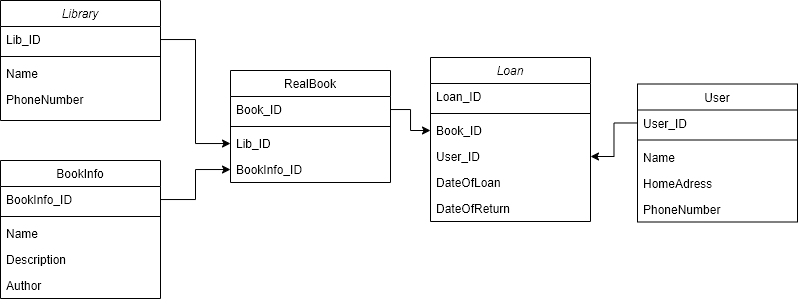

The diagram above was exported from draw.io. Its source (the exported page's mxGraphModel, read from the mxfile embedded in the PNG):
<mxGraphModel dx="983" dy="522" grid="1" gridSize="10" guides="1" tooltips="1" connect="1" arrows="1" fold="1" page="1" pageScale="1" pageWidth="827" pageHeight="1169" math="0" shadow="0">
  <root>
    <mxCell id="WIyWlLk6GJQsqaUBKTNV-0" />
    <mxCell id="WIyWlLk6GJQsqaUBKTNV-1" parent="WIyWlLk6GJQsqaUBKTNV-0" />
    <mxCell id="zkfFHV4jXpPFQw0GAbJ--0" value="Library" style="swimlane;fontStyle=2;align=center;verticalAlign=top;childLayout=stackLayout;horizontal=1;startSize=26;horizontalStack=0;resizeParent=1;resizeLast=0;collapsible=1;marginBottom=0;rounded=0;shadow=0;strokeWidth=1;" parent="WIyWlLk6GJQsqaUBKTNV-1" vertex="1">
      <mxGeometry x="190" y="230" width="160" height="120" as="geometry">
        <mxRectangle x="230" y="140" width="160" height="26" as="alternateBounds" />
      </mxGeometry>
    </mxCell>
    <mxCell id="zkfFHV4jXpPFQw0GAbJ--1" value="Lib_ID" style="text;align=left;verticalAlign=top;spacingLeft=4;spacingRight=4;overflow=hidden;rotatable=0;points=[[0,0.5],[1,0.5]];portConstraint=eastwest;" parent="zkfFHV4jXpPFQw0GAbJ--0" vertex="1">
      <mxGeometry y="26" width="160" height="26" as="geometry" />
    </mxCell>
    <mxCell id="zkfFHV4jXpPFQw0GAbJ--4" value="" style="line;html=1;strokeWidth=1;align=left;verticalAlign=middle;spacingTop=-1;spacingLeft=3;spacingRight=3;rotatable=0;labelPosition=right;points=[];portConstraint=eastwest;" parent="zkfFHV4jXpPFQw0GAbJ--0" vertex="1">
      <mxGeometry y="52" width="160" height="8" as="geometry" />
    </mxCell>
    <mxCell id="zkfFHV4jXpPFQw0GAbJ--2" value="Name" style="text;align=left;verticalAlign=top;spacingLeft=4;spacingRight=4;overflow=hidden;rotatable=0;points=[[0,0.5],[1,0.5]];portConstraint=eastwest;rounded=0;shadow=0;html=0;" parent="zkfFHV4jXpPFQw0GAbJ--0" vertex="1">
      <mxGeometry y="60" width="160" height="26" as="geometry" />
    </mxCell>
    <mxCell id="zkfFHV4jXpPFQw0GAbJ--3" value="PhoneNumber" style="text;align=left;verticalAlign=top;spacingLeft=4;spacingRight=4;overflow=hidden;rotatable=0;points=[[0,0.5],[1,0.5]];portConstraint=eastwest;rounded=0;shadow=0;html=0;" parent="zkfFHV4jXpPFQw0GAbJ--0" vertex="1">
      <mxGeometry y="86" width="160" height="26" as="geometry" />
    </mxCell>
    <mxCell id="zkfFHV4jXpPFQw0GAbJ--6" value="User" style="swimlane;fontStyle=0;align=center;verticalAlign=top;childLayout=stackLayout;horizontal=1;startSize=26;horizontalStack=0;resizeParent=1;resizeLast=0;collapsible=1;marginBottom=0;rounded=0;shadow=0;strokeWidth=1;" parent="WIyWlLk6GJQsqaUBKTNV-1" vertex="1">
      <mxGeometry x="827" y="313.5" width="160" height="138" as="geometry">
        <mxRectangle x="130" y="380" width="160" height="26" as="alternateBounds" />
      </mxGeometry>
    </mxCell>
    <mxCell id="zkfFHV4jXpPFQw0GAbJ--7" value="User_ID" style="text;align=left;verticalAlign=top;spacingLeft=4;spacingRight=4;overflow=hidden;rotatable=0;points=[[0,0.5],[1,0.5]];portConstraint=eastwest;" parent="zkfFHV4jXpPFQw0GAbJ--6" vertex="1">
      <mxGeometry y="26" width="160" height="26" as="geometry" />
    </mxCell>
    <mxCell id="iMfX6WGrsDp_3vsPb2SY-27" value="" style="line;html=1;strokeWidth=1;align=left;verticalAlign=middle;spacingTop=-1;spacingLeft=3;spacingRight=3;rotatable=0;labelPosition=right;points=[];portConstraint=eastwest;" vertex="1" parent="zkfFHV4jXpPFQw0GAbJ--6">
      <mxGeometry y="52" width="160" height="8" as="geometry" />
    </mxCell>
    <mxCell id="iMfX6WGrsDp_3vsPb2SY-29" value="Name" style="text;align=left;verticalAlign=top;spacingLeft=4;spacingRight=4;overflow=hidden;rotatable=0;points=[[0,0.5],[1,0.5]];portConstraint=eastwest;rounded=0;shadow=0;html=0;" vertex="1" parent="zkfFHV4jXpPFQw0GAbJ--6">
      <mxGeometry y="60" width="160" height="26" as="geometry" />
    </mxCell>
    <mxCell id="zkfFHV4jXpPFQw0GAbJ--8" value="HomeAdress" style="text;align=left;verticalAlign=top;spacingLeft=4;spacingRight=4;overflow=hidden;rotatable=0;points=[[0,0.5],[1,0.5]];portConstraint=eastwest;rounded=0;shadow=0;html=0;" parent="zkfFHV4jXpPFQw0GAbJ--6" vertex="1">
      <mxGeometry y="86" width="160" height="26" as="geometry" />
    </mxCell>
    <mxCell id="iMfX6WGrsDp_3vsPb2SY-2" value="PhoneNumber" style="text;align=left;verticalAlign=top;spacingLeft=4;spacingRight=4;overflow=hidden;rotatable=0;points=[[0,0.5],[1,0.5]];portConstraint=eastwest;" vertex="1" parent="zkfFHV4jXpPFQw0GAbJ--6">
      <mxGeometry y="112" width="160" height="26" as="geometry" />
    </mxCell>
    <mxCell id="zkfFHV4jXpPFQw0GAbJ--13" value="BookInfo" style="swimlane;fontStyle=0;align=center;verticalAlign=top;childLayout=stackLayout;horizontal=1;startSize=26;horizontalStack=0;resizeParent=1;resizeLast=0;collapsible=1;marginBottom=0;rounded=0;shadow=0;strokeWidth=1;" parent="WIyWlLk6GJQsqaUBKTNV-1" vertex="1">
      <mxGeometry x="190" y="390" width="160" height="138" as="geometry">
        <mxRectangle x="340" y="380" width="170" height="26" as="alternateBounds" />
      </mxGeometry>
    </mxCell>
    <mxCell id="zkfFHV4jXpPFQw0GAbJ--14" value="BookInfo_ID" style="text;align=left;verticalAlign=top;spacingLeft=4;spacingRight=4;overflow=hidden;rotatable=0;points=[[0,0.5],[1,0.5]];portConstraint=eastwest;" parent="zkfFHV4jXpPFQw0GAbJ--13" vertex="1">
      <mxGeometry y="26" width="160" height="26" as="geometry" />
    </mxCell>
    <mxCell id="iMfX6WGrsDp_3vsPb2SY-26" value="" style="line;html=1;strokeWidth=1;align=left;verticalAlign=middle;spacingTop=-1;spacingLeft=3;spacingRight=3;rotatable=0;labelPosition=right;points=[];portConstraint=eastwest;" vertex="1" parent="zkfFHV4jXpPFQw0GAbJ--13">
      <mxGeometry y="52" width="160" height="8" as="geometry" />
    </mxCell>
    <mxCell id="iMfX6WGrsDp_3vsPb2SY-3" value="Name" style="text;align=left;verticalAlign=top;spacingLeft=4;spacingRight=4;overflow=hidden;rotatable=0;points=[[0,0.5],[1,0.5]];portConstraint=eastwest;" vertex="1" parent="zkfFHV4jXpPFQw0GAbJ--13">
      <mxGeometry y="60" width="160" height="26" as="geometry" />
    </mxCell>
    <mxCell id="iMfX6WGrsDp_3vsPb2SY-4" value="Description" style="text;align=left;verticalAlign=top;spacingLeft=4;spacingRight=4;overflow=hidden;rotatable=0;points=[[0,0.5],[1,0.5]];portConstraint=eastwest;" vertex="1" parent="zkfFHV4jXpPFQw0GAbJ--13">
      <mxGeometry y="86" width="160" height="26" as="geometry" />
    </mxCell>
    <mxCell id="iMfX6WGrsDp_3vsPb2SY-5" value="Author" style="text;align=left;verticalAlign=top;spacingLeft=4;spacingRight=4;overflow=hidden;rotatable=0;points=[[0,0.5],[1,0.5]];portConstraint=eastwest;" vertex="1" parent="zkfFHV4jXpPFQw0GAbJ--13">
      <mxGeometry y="112" width="160" height="26" as="geometry" />
    </mxCell>
    <mxCell id="zkfFHV4jXpPFQw0GAbJ--17" value="RealBook" style="swimlane;fontStyle=0;align=center;verticalAlign=top;childLayout=stackLayout;horizontal=1;startSize=26;horizontalStack=0;resizeParent=1;resizeLast=0;collapsible=1;marginBottom=0;rounded=0;shadow=0;strokeWidth=1;" parent="WIyWlLk6GJQsqaUBKTNV-1" vertex="1">
      <mxGeometry x="420" y="300" width="160" height="112" as="geometry">
        <mxRectangle x="550" y="140" width="160" height="26" as="alternateBounds" />
      </mxGeometry>
    </mxCell>
    <mxCell id="zkfFHV4jXpPFQw0GAbJ--18" value="Book_ID" style="text;align=left;verticalAlign=top;spacingLeft=4;spacingRight=4;overflow=hidden;rotatable=0;points=[[0,0.5],[1,0.5]];portConstraint=eastwest;" parent="zkfFHV4jXpPFQw0GAbJ--17" vertex="1">
      <mxGeometry y="26" width="160" height="26" as="geometry" />
    </mxCell>
    <mxCell id="zkfFHV4jXpPFQw0GAbJ--23" value="" style="line;html=1;strokeWidth=1;align=left;verticalAlign=middle;spacingTop=-1;spacingLeft=3;spacingRight=3;rotatable=0;labelPosition=right;points=[];portConstraint=eastwest;" parent="zkfFHV4jXpPFQw0GAbJ--17" vertex="1">
      <mxGeometry y="52" width="160" height="8" as="geometry" />
    </mxCell>
    <mxCell id="iMfX6WGrsDp_3vsPb2SY-6" value="Lib_ID" style="text;align=left;verticalAlign=top;spacingLeft=4;spacingRight=4;overflow=hidden;rotatable=0;points=[[0,0.5],[1,0.5]];portConstraint=eastwest;" vertex="1" parent="zkfFHV4jXpPFQw0GAbJ--17">
      <mxGeometry y="60" width="160" height="26" as="geometry" />
    </mxCell>
    <mxCell id="zkfFHV4jXpPFQw0GAbJ--25" value="BookInfo_ID" style="text;align=left;verticalAlign=top;spacingLeft=4;spacingRight=4;overflow=hidden;rotatable=0;points=[[0,0.5],[1,0.5]];portConstraint=eastwest;" parent="zkfFHV4jXpPFQw0GAbJ--17" vertex="1">
      <mxGeometry y="86" width="160" height="26" as="geometry" />
    </mxCell>
    <mxCell id="iMfX6WGrsDp_3vsPb2SY-12" style="edgeStyle=orthogonalEdgeStyle;rounded=0;orthogonalLoop=1;jettySize=auto;html=1;" edge="1" parent="WIyWlLk6GJQsqaUBKTNV-1" source="zkfFHV4jXpPFQw0GAbJ--14" target="zkfFHV4jXpPFQw0GAbJ--25">
      <mxGeometry relative="1" as="geometry" />
    </mxCell>
    <mxCell id="iMfX6WGrsDp_3vsPb2SY-14" style="edgeStyle=orthogonalEdgeStyle;rounded=0;orthogonalLoop=1;jettySize=auto;html=1;" edge="1" parent="WIyWlLk6GJQsqaUBKTNV-1" source="zkfFHV4jXpPFQw0GAbJ--1" target="iMfX6WGrsDp_3vsPb2SY-6">
      <mxGeometry relative="1" as="geometry" />
    </mxCell>
    <mxCell id="iMfX6WGrsDp_3vsPb2SY-15" value="Loan" style="swimlane;fontStyle=2;align=center;verticalAlign=top;childLayout=stackLayout;horizontal=1;startSize=26;horizontalStack=0;resizeParent=1;resizeLast=0;collapsible=1;marginBottom=0;rounded=0;shadow=0;strokeWidth=1;" vertex="1" parent="WIyWlLk6GJQsqaUBKTNV-1">
      <mxGeometry x="620" y="287" width="160" height="164" as="geometry">
        <mxRectangle x="230" y="140" width="160" height="26" as="alternateBounds" />
      </mxGeometry>
    </mxCell>
    <mxCell id="iMfX6WGrsDp_3vsPb2SY-16" value="Loan_ID" style="text;align=left;verticalAlign=top;spacingLeft=4;spacingRight=4;overflow=hidden;rotatable=0;points=[[0,0.5],[1,0.5]];portConstraint=eastwest;" vertex="1" parent="iMfX6WGrsDp_3vsPb2SY-15">
      <mxGeometry y="26" width="160" height="26" as="geometry" />
    </mxCell>
    <mxCell id="iMfX6WGrsDp_3vsPb2SY-28" value="" style="line;html=1;strokeWidth=1;align=left;verticalAlign=middle;spacingTop=-1;spacingLeft=3;spacingRight=3;rotatable=0;labelPosition=right;points=[];portConstraint=eastwest;" vertex="1" parent="iMfX6WGrsDp_3vsPb2SY-15">
      <mxGeometry y="52" width="160" height="8" as="geometry" />
    </mxCell>
    <mxCell id="iMfX6WGrsDp_3vsPb2SY-17" value="Book_ID" style="text;align=left;verticalAlign=top;spacingLeft=4;spacingRight=4;overflow=hidden;rotatable=0;points=[[0,0.5],[1,0.5]];portConstraint=eastwest;rounded=0;shadow=0;html=0;" vertex="1" parent="iMfX6WGrsDp_3vsPb2SY-15">
      <mxGeometry y="60" width="160" height="26" as="geometry" />
    </mxCell>
    <mxCell id="iMfX6WGrsDp_3vsPb2SY-18" value="User_ID" style="text;align=left;verticalAlign=top;spacingLeft=4;spacingRight=4;overflow=hidden;rotatable=0;points=[[0,0.5],[1,0.5]];portConstraint=eastwest;rounded=0;shadow=0;html=0;" vertex="1" parent="iMfX6WGrsDp_3vsPb2SY-15">
      <mxGeometry y="86" width="160" height="26" as="geometry" />
    </mxCell>
    <mxCell id="iMfX6WGrsDp_3vsPb2SY-23" value="DateOfLoan" style="text;align=left;verticalAlign=top;spacingLeft=4;spacingRight=4;overflow=hidden;rotatable=0;points=[[0,0.5],[1,0.5]];portConstraint=eastwest;rounded=0;shadow=0;html=0;" vertex="1" parent="iMfX6WGrsDp_3vsPb2SY-15">
      <mxGeometry y="112" width="160" height="26" as="geometry" />
    </mxCell>
    <mxCell id="iMfX6WGrsDp_3vsPb2SY-25" value="DateOfReturn" style="text;align=left;verticalAlign=top;spacingLeft=4;spacingRight=4;overflow=hidden;rotatable=0;points=[[0,0.5],[1,0.5]];portConstraint=eastwest;rounded=0;shadow=0;html=0;" vertex="1" parent="iMfX6WGrsDp_3vsPb2SY-15">
      <mxGeometry y="138" width="160" height="26" as="geometry" />
    </mxCell>
    <mxCell id="iMfX6WGrsDp_3vsPb2SY-21" style="edgeStyle=orthogonalEdgeStyle;rounded=0;orthogonalLoop=1;jettySize=auto;html=1;" edge="1" parent="WIyWlLk6GJQsqaUBKTNV-1" source="zkfFHV4jXpPFQw0GAbJ--7" target="iMfX6WGrsDp_3vsPb2SY-18">
      <mxGeometry relative="1" as="geometry" />
    </mxCell>
    <mxCell id="iMfX6WGrsDp_3vsPb2SY-22" style="edgeStyle=orthogonalEdgeStyle;rounded=0;orthogonalLoop=1;jettySize=auto;html=1;" edge="1" parent="WIyWlLk6GJQsqaUBKTNV-1" source="zkfFHV4jXpPFQw0GAbJ--18" target="iMfX6WGrsDp_3vsPb2SY-17">
      <mxGeometry relative="1" as="geometry" />
    </mxCell>
  </root>
</mxGraphModel>